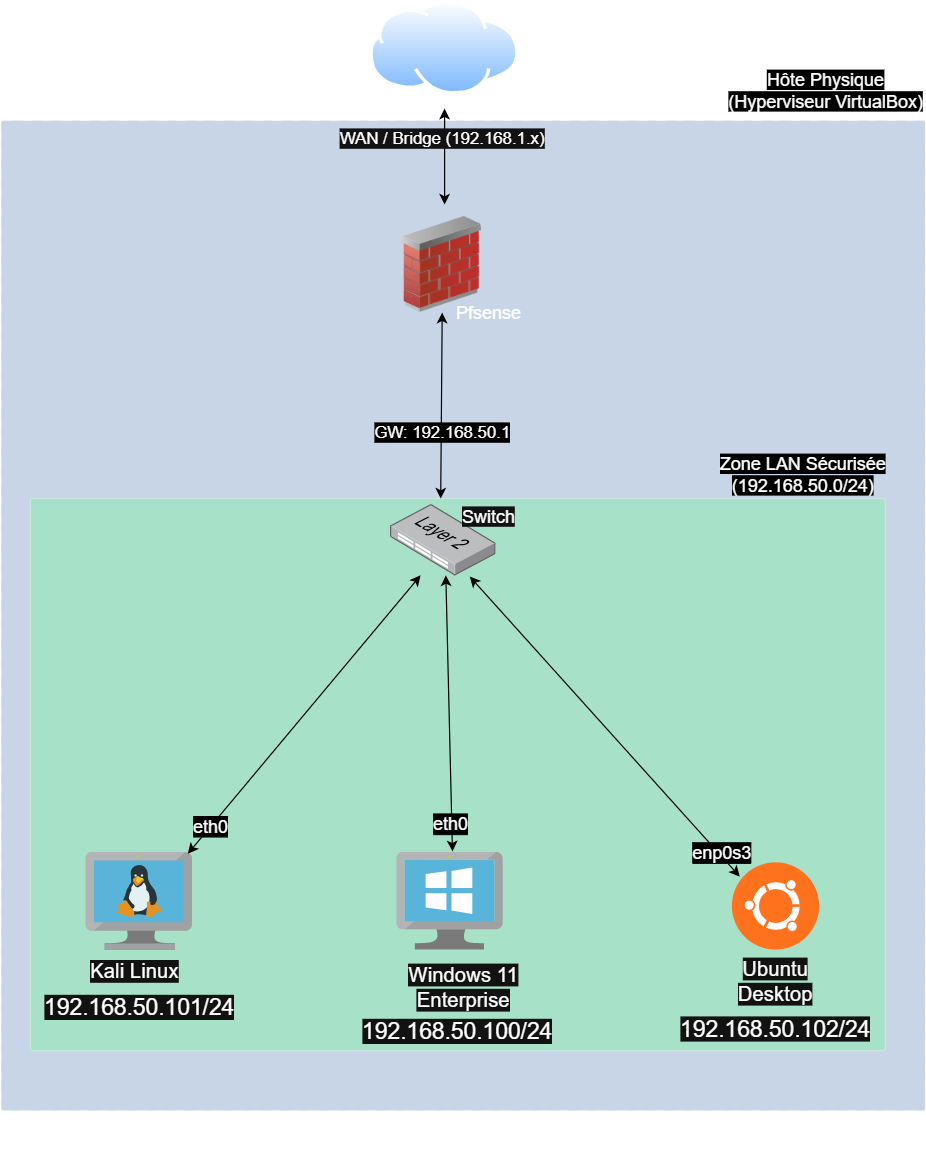

The diagram above was exported from draw.io. Its source (the exported page's mxGraphModel, read from the mxfile embedded in the PNG):
<mxGraphModel dx="2066" dy="1103" grid="1" gridSize="10" guides="1" tooltips="1" connect="1" arrows="1" fold="1" page="1" pageScale="1" pageWidth="827" pageHeight="1169" background="none" math="0" shadow="0">
  <root>
    <mxCell id="0" />
    <mxCell id="1" parent="0" />
    <mxCell id="la9iXC1MqrIDdcYrp6WR-9" parent="1" style="html=1;shadow=0;dashed=1;shape=mxgraph.bootstrap.checkbox2;labelPosition=right;verticalLabelPosition=middle;align=left;verticalAlign=middle;gradientColor=none;fillColor=light-dark(#EDEDED,#4A74AF);checked=0;spacing=5;checkedFill=#0085FC;checkedStroke=#ffffff;sketch=0;gradientDirection=south;strokeColor=default;dashPattern=8 8;opacity=30;" value="" vertex="1">
      <mxGeometry height="825" width="770" x="44.5" y="120" as="geometry" />
    </mxCell>
    <mxCell id="GQ6b0tW2gy22-3Qz3DD1-3" parent="1" style="image;aspect=fixed;perimeter=ellipsePerimeter;html=1;align=center;shadow=0;dashed=0;spacingTop=3;image=img/lib/active_directory/internet_cloud.svg;" value="" vertex="1">
      <mxGeometry height="78.66" width="124.86" x="351.57" y="20" as="geometry" />
    </mxCell>
    <mxCell id="GQ6b0tW2gy22-3Qz3DD1-12" edge="1" parent="1" style="endArrow=classic;startArrow=classic;html=1;rounded=0;strokeColor=light-dark(#000000,#000000);" value="">
      <mxGeometry height="50" relative="1" width="50" as="geometry">
        <mxPoint x="414" y="190" as="sourcePoint" />
        <mxPoint x="414" y="110" as="targetPoint" />
      </mxGeometry>
    </mxCell>
    <mxCell id="la9iXC1MqrIDdcYrp6WR-12" connectable="0" parent="GQ6b0tW2gy22-3Qz3DD1-12" style="edgeLabel;html=1;align=center;verticalAlign=middle;resizable=0;points=[];" value="&lt;font style=&quot;font-size: 14px;&quot;&gt;WAN / Bridge (192.168.1.x)&lt;/font&gt;" vertex="1">
      <mxGeometry relative="1" x="0.4" y="3" as="geometry">
        <mxPoint as="offset" />
      </mxGeometry>
    </mxCell>
    <mxCell id="la9iXC1MqrIDdcYrp6WR-8" parent="1" style="text;html=1;whiteSpace=wrap;strokeColor=none;fillColor=none;align=center;verticalAlign=middle;rounded=0;" value="&lt;font style=&quot;font-size: 15px; background-color: light-dark(rgb(255, 255, 255), rgb(0, 0, 0));&quot;&gt;Hôte Physique (Hyperviseur VirtualBox)&lt;/font&gt;" vertex="1">
      <mxGeometry height="30" width="165.65" x="648.85" y="80" as="geometry" />
    </mxCell>
    <mxCell id="la9iXC1MqrIDdcYrp6WR-19" parent="1" style="html=1;shadow=0;shape=mxgraph.bootstrap.checkbox2;labelPosition=right;verticalLabelPosition=middle;align=left;verticalAlign=middle;gradientColor=none;fillColor=light-dark(#EDEDED,#5DFF7D);checked=0;spacing=5;checkedFill=#0085FC;checkedStroke=#ffffff;sketch=0;gradientDirection=south;strokeColor=default;opacity=30;" value="" vertex="1">
      <mxGeometry height="460" width="712.34" x="68.83000000000004" y="435" as="geometry" />
    </mxCell>
    <mxCell id="GQ6b0tW2gy22-3Qz3DD1-2" parent="1" style="image;html=1;image=img/lib/clip_art/networking/Firewall_02_128x128.png" value="" vertex="1">
      <mxGeometry height="80" width="86" x="369" y="200" as="geometry" />
    </mxCell>
    <mxCell id="GQ6b0tW2gy22-3Qz3DD1-4" parent="1" style="image;sketch=0;aspect=fixed;html=1;points=[];align=center;fontSize=12;image=img/lib/mscae/VM_Linux.svg;" value="" vertex="1">
      <mxGeometry height="81.6" width="88.7" x="115.32" y="730" as="geometry" />
    </mxCell>
    <mxCell id="GQ6b0tW2gy22-3Qz3DD1-6" parent="1" style="image;sketch=0;aspect=fixed;html=1;points=[];align=center;fontSize=12;image=img/lib/mscae/VirtualMachineWindows.svg;" value="" vertex="1">
      <mxGeometry height="81.29" width="88.35" x="374.5" y="730" as="geometry" />
    </mxCell>
    <mxCell id="GQ6b0tW2gy22-3Qz3DD1-7" edge="1" parent="1" source="GQ6b0tW2gy22-3Qz3DD1-4" style="endArrow=classic;startArrow=classic;html=1;rounded=0;entryX=0.284;entryY=0.99;entryDx=0;entryDy=0;entryPerimeter=0;exitX=0.955;exitY=0.012;exitDx=0;exitDy=0;exitPerimeter=0;strokeColor=light-dark(#000000,#000000);" target="la9iXC1MqrIDdcYrp6WR-10" value="">
      <mxGeometry height="50" relative="1" width="50" as="geometry">
        <mxPoint x="220" y="710" as="sourcePoint" />
        <mxPoint x="320" y="490" as="targetPoint" />
      </mxGeometry>
    </mxCell>
    <mxCell id="la9iXC1MqrIDdcYrp6WR-15" connectable="0" parent="GQ6b0tW2gy22-3Qz3DD1-7" style="edgeLabel;html=1;align=center;verticalAlign=middle;resizable=0;points=[];" value="&lt;font style=&quot;font-size: 15px; color: light-dark(rgb(0, 0, 0), rgb(255, 255, 255)); background-color: light-dark(rgb(255, 255, 255), rgb(0, 0, 0));&quot;&gt;eth0&lt;/font&gt;" vertex="1">
      <mxGeometry relative="1" x="-0.374" as="geometry">
        <mxPoint x="-42" y="49" as="offset" />
      </mxGeometry>
    </mxCell>
    <mxCell id="GQ6b0tW2gy22-3Qz3DD1-8" edge="1" parent="1" source="GQ6b0tW2gy22-3Qz3DD1-6" style="endArrow=classic;startArrow=classic;html=1;rounded=0;entryX=0.523;entryY=0.99;entryDx=0;entryDy=0;entryPerimeter=0;exitX=0.521;exitY=-0.012;exitDx=0;exitDy=0;exitPerimeter=0;strokeColor=light-dark(#000000,#000000);" target="la9iXC1MqrIDdcYrp6WR-10" value="">
      <mxGeometry height="50" relative="1" width="50" as="geometry">
        <mxPoint x="420" y="540" as="sourcePoint" />
        <mxPoint x="420" y="510" as="targetPoint" />
      </mxGeometry>
    </mxCell>
    <mxCell id="GQ6b0tW2gy22-3Qz3DD1-13" parent="1" style="text;html=1;whiteSpace=wrap;strokeColor=none;fillColor=none;align=center;verticalAlign=middle;rounded=0;" value="&lt;font style=&quot;font-size: 17px; background-color: light-dark(#ffffff, var(--ge-dark-color, #121212));&quot;&gt;Kali Linux&lt;/font&gt;" vertex="1">
      <mxGeometry height="30" width="95.65" x="108.37" y="815" as="geometry" />
    </mxCell>
    <mxCell id="GQ6b0tW2gy22-3Qz3DD1-14" parent="1" style="text;html=1;whiteSpace=wrap;strokeColor=none;fillColor=none;align=center;verticalAlign=middle;rounded=0;" value="&lt;font style=&quot;font-size: 17px; background-color: light-dark(#ffffff, var(--ge-dark-color, #121212));&quot;&gt;Windows 11 Enterprise&lt;/font&gt;" vertex="1">
      <mxGeometry height="45" width="110" x="374.5" y="820" as="geometry" />
    </mxCell>
    <mxCell id="GQ6b0tW2gy22-3Qz3DD1-15" parent="1" style="text;html=1;whiteSpace=wrap;strokeColor=none;fillColor=none;align=center;verticalAlign=middle;rounded=0;" value="&lt;font style=&quot;font-size: 17px; background-color: light-dark(#ffffff, var(--ge-dark-color, #121212));&quot;&gt;Ubuntu Desktop&lt;/font&gt;" vertex="1">
      <mxGeometry height="45" width="90" x="645.32" y="815" as="geometry" />
    </mxCell>
    <mxCell id="la9iXC1MqrIDdcYrp6WR-1" parent="1" style="text;html=1;whiteSpace=wrap;strokeColor=none;fillColor=none;align=center;verticalAlign=middle;rounded=0;" value="&lt;font style=&quot;font-size: 19px; background-color: light-dark(#ffffff, var(--ge-dark-color, #121212));&quot;&gt;192.168.50.100/24&lt;/font&gt;" vertex="1">
      <mxGeometry height="30" width="140" x="355" y="865" as="geometry" />
    </mxCell>
    <mxCell id="la9iXC1MqrIDdcYrp6WR-2" parent="1" style="text;html=1;whiteSpace=wrap;strokeColor=none;fillColor=none;align=center;verticalAlign=middle;rounded=0;" value="&lt;font style=&quot;font-size: 19px; background-color: light-dark(#ffffff, var(--ge-dark-color, #121212));&quot;&gt;192.168.50.101/24&lt;/font&gt;" vertex="1">
      <mxGeometry height="30" width="140" x="89.67000000000002" y="845" as="geometry" />
    </mxCell>
    <mxCell id="la9iXC1MqrIDdcYrp6WR-3" parent="1" style="text;html=1;whiteSpace=wrap;strokeColor=none;fillColor=none;align=center;verticalAlign=middle;rounded=0;" value="&lt;font style=&quot;font-size: 19px; background-color: light-dark(#ffffff, var(--ge-dark-color, #121212));&quot;&gt;192.168.50.102/24&lt;/font&gt;" vertex="1">
      <mxGeometry height="35" width="140" x="620" y="860" as="geometry" />
    </mxCell>
    <mxCell id="la9iXC1MqrIDdcYrp6WR-10" parent="1" style="image;points=[];aspect=fixed;html=1;align=center;shadow=0;dashed=0;image=img/lib/allied_telesis/switch/Switch_48_port_L2.svg;" value="" vertex="1">
      <mxGeometry height="59.57" width="88" x="369" y="440" as="geometry" />
    </mxCell>
    <mxCell id="la9iXC1MqrIDdcYrp6WR-13" edge="1" parent="1" source="GQ6b0tW2gy22-3Qz3DD1-2" style="endArrow=classic;startArrow=classic;html=1;rounded=0;entryX=0.48;entryY=0;entryDx=0;entryDy=0;entryPerimeter=0;exitX=0.5;exitY=1;exitDx=0;exitDy=0;strokeColor=light-dark(#000000,#000000);" target="la9iXC1MqrIDdcYrp6WR-19" value="">
      <mxGeometry height="50" relative="1" width="50" as="geometry">
        <mxPoint x="417.2450381679388" y="280" as="sourcePoint" />
        <mxPoint x="420.1" y="365" as="targetPoint" />
      </mxGeometry>
    </mxCell>
    <mxCell id="la9iXC1MqrIDdcYrp6WR-14" connectable="0" parent="la9iXC1MqrIDdcYrp6WR-13" style="edgeLabel;html=1;align=center;verticalAlign=middle;resizable=0;points=[];fontColor=light-dark(#000000,#FFFFFF);labelBackgroundColor=light-dark(#FFFFFF,#000000);" value="&lt;font style=&quot;font-size: 14px;&quot;&gt;GW: 192.168.50.1&lt;/font&gt;" vertex="1">
      <mxGeometry relative="1" x="0.2933" as="geometry">
        <mxPoint as="offset" />
      </mxGeometry>
    </mxCell>
    <mxCell id="la9iXC1MqrIDdcYrp6WR-17" connectable="0" parent="1" style="edgeLabel;html=1;align=center;verticalAlign=middle;resizable=0;points=[];" value="&lt;font style=&quot;font-size: 15px; color: light-dark(rgb(0, 0, 0), rgb(255, 255, 255)); background-color: light-dark(rgb(255, 255, 255), rgb(0, 0, 0));&quot;&gt;eth0&lt;/font&gt;" vertex="1">
      <mxGeometry x="418.68" y="705" as="geometry" />
    </mxCell>
    <mxCell id="GQ6b0tW2gy22-3Qz3DD1-5" parent="1" style="shape=image;html=1;verticalAlign=top;verticalLabelPosition=bottom;labelBackgroundColor=#ffffff;imageAspect=0;aspect=fixed;image=https://icons.diagrams.net/icon-cache1/Operating_System__Flat_-2035/ubuntu-750.svg" value="" vertex="1">
      <mxGeometry height="90" width="90" x="645.32" y="730" as="geometry" />
    </mxCell>
    <mxCell id="la9iXC1MqrIDdcYrp6WR-20" parent="1" style="text;html=1;whiteSpace=wrap;strokeColor=none;fillColor=none;align=center;verticalAlign=middle;rounded=0;" value="&lt;font style=&quot;font-size: 15px; background-color: light-dark(rgb(255, 255, 255), rgb(0, 0, 0));&quot;&gt;Zone LAN Sécurisée (192.168.50.0/24)&lt;/font&gt;" vertex="1">
      <mxGeometry height="30" width="165.65" x="630" y="400" as="geometry" />
    </mxCell>
    <mxCell id="la9iXC1MqrIDdcYrp6WR-21" parent="1" style="text;html=1;whiteSpace=wrap;strokeColor=none;fillColor=none;align=center;verticalAlign=middle;rounded=0;" value="&lt;font style=&quot;font-size: 15px; background-color: light-dark(#ffffff, var(--ge-dark-color, #121212));&quot;&gt;Switch&lt;/font&gt;" vertex="1">
      <mxGeometry height="20" width="50.15" x="426.28" y="440" as="geometry" />
    </mxCell>
    <mxCell id="la9iXC1MqrIDdcYrp6WR-22" parent="1" style="text;html=1;whiteSpace=wrap;strokeColor=none;fillColor=none;align=center;verticalAlign=middle;rounded=0;" value="&lt;font style=&quot;font-size: 15px;&quot;&gt;Pfsense&lt;/font&gt;" vertex="1">
      <mxGeometry height="20" width="50.15" x="426.28" y="270" as="geometry" />
    </mxCell>
    <mxCell id="GQ6b0tW2gy22-3Qz3DD1-9" edge="1" parent="1" source="GQ6b0tW2gy22-3Qz3DD1-5" style="endArrow=classic;startArrow=classic;html=1;rounded=0;entryX=0.75;entryY=1.007;entryDx=0;entryDy=0;entryPerimeter=0;exitX=0.163;exitY=0.222;exitDx=0;exitDy=0;exitPerimeter=0;strokeColor=light-dark(#000000,#010101);" target="la9iXC1MqrIDdcYrp6WR-10" value="">
      <mxGeometry height="50" relative="1" width="50" as="geometry">
        <mxPoint x="735.3200000000002" y="838.53" as="sourcePoint" />
        <mxPoint x="502.0160000000001" y="500.00430000000006" as="targetPoint" />
      </mxGeometry>
    </mxCell>
    <mxCell id="la9iXC1MqrIDdcYrp6WR-18" connectable="0" parent="1" style="edgeLabel;html=1;align=center;verticalAlign=middle;resizable=0;points=[];" value="&lt;font style=&quot;font-size: 15px; color: light-dark(rgb(0, 0, 0), rgb(255, 255, 255)); background-color: light-dark(rgb(255, 255, 255), rgb(0, 0, 0));&quot;&gt;enp0s3&lt;/font&gt;" vertex="1">
      <mxGeometry x="450" y="980" as="geometry">
        <mxPoint x="194" y="-251" as="offset" />
      </mxGeometry>
    </mxCell>
  </root>
</mxGraphModel>